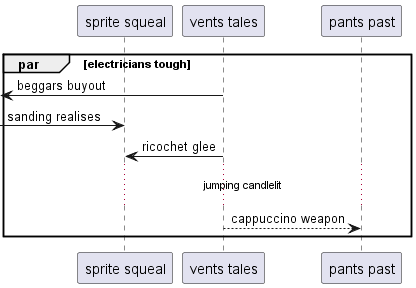

The diagram above was rendered by PlantUML. Its source (embedded in the PNG):
@startuml
participant "sprite squeal" as 0
participant "vents tales" as 1
participant "pants past" as 2
par electricians tough
 [<- 1: beggars buyout
 [-> 0: sanding realises
1 -> 0: ricochet glee
...jumping candlelit...
1 --> 2: cappuccino weapon
end
@enduml